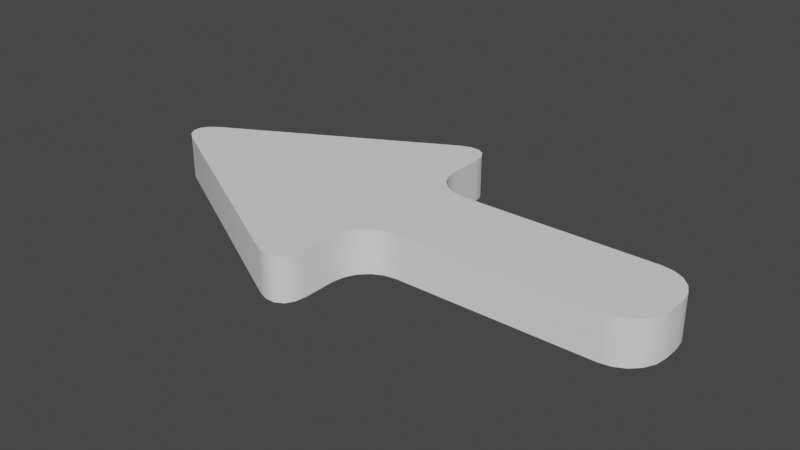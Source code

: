 # Source: Arrow_Floor.blend  (saved by Blender 3.4.6; exported with 4.5.12 LTS)
import bpy
from mathutils import Matrix  # noqa: F401  (used for matrix-valued properties, if any)

bpy.ops.wm.read_factory_settings(use_empty=True)
scene = bpy.context.scene
scene.name = 'Scene'

# ---- collections
col_collection = bpy.data.collections.new('Collection'); scene.collection.children.link(col_collection)

# ---- node groups
ng_auto_smooth = bpy.data.node_groups.new('Auto Smooth', 'GeometryNodeTree')
_s = ng_auto_smooth.interface.new_socket(name='Geometry', in_out='OUTPUT', socket_type='NodeSocketGeometry')
_s = ng_auto_smooth.interface.new_socket(name='Geometry', in_out='INPUT', socket_type='NodeSocketGeometry')
_s = ng_auto_smooth.interface.new_socket(name='Angle', in_out='INPUT', socket_type='NodeSocketFloat')
_s.subtype = 'ANGLE'
_s.min_value = 0.0
_s.max_value = 3.142
ng_auto_smooth.is_modifier = True
_N = ng_auto_smooth.nodes; _L = ng_auto_smooth.links
n0 = _N.new('NodeGroupOutput'); n0.name = 'Group Output'; n0.location = (480, -100)
n1 = _N.new('NodeGroupInput'); n1.name = 'Group Input'; n1.location = (-420, -300)
n2 = _N.new('NodeGroupInput'); n2.name = 'Group Input.001'; n2.location = (-60, -100)
n3 = _N.new('GeometryNodeSetShadeSmooth'); n3.name = 'Set Shade Smooth'; n3.location = (120, -100)
n3.domain = 'EDGE'
n4 = _N.new('GeometryNodeSetShadeSmooth'); n4.name = 'Set Shade Smooth.001'; n4.location = (300, -100)
n5 = _N.new('GeometryNodeInputMeshEdgeAngle'); n5.name = 'Edge Angle'; n5.location = (-420, -220)
n6 = _N.new('GeometryNodeInputEdgeSmooth'); n6.name = 'Is Edge Smooth'; n6.location = (-60, -160)
n7 = _N.new('GeometryNodeInputShadeSmooth'); n7.name = 'Is Face Smooth'; n7.location = (-240, -340)
n8 = _N.new('FunctionNodeBooleanMath'); n8.name = 'Boolean Math'; n8.location = (-60, -220)
n9 = _N.new('FunctionNodeCompare'); n9.name = 'Compare'; n9.location = (-240, -180)
n9.operation = 'LESS_EQUAL'
_L.new(n5.outputs[0], n9.inputs[0])
_L.new(n4.outputs[0], n0.inputs[0])
_L.new(n1.outputs[1], n9.inputs[1])
_L.new(n9.outputs[0], n8.inputs[0])
_L.new(n7.outputs[0], n8.inputs[1])
_L.new(n2.outputs[0], n3.inputs[0])
_L.new(n6.outputs[0], n3.inputs[1])
_L.new(n3.outputs[0], n4.inputs[0])
_L.new(n8.outputs[0], n3.inputs[2])
n0.is_active_output = True

# ---- world
world_world = bpy.data.worlds.new('World'); scene.world = world_world
world_world.use_nodes = True; world_world.node_tree.nodes.clear()
_N = world_world.node_tree.nodes; _L = world_world.node_tree.links
n0 = _N.new('ShaderNodeOutputWorld'); n0.name = 'World Output'; n0.location = (300, 300)
n1 = _N.new('ShaderNodeBackground'); n1.name = 'Background'; n1.location = (10, 300)
n1.inputs[0].default_value = (0.05088, 0.05088, 0.05088, 1.0)
_L.new(n1.outputs[0], n0.inputs[0])
n0.is_active_output = True
world_world.color = (0.05088, 0.05088, 0.05088)
world_world.use_sun_shadow = False
world_world.sun_shadow_jitter_overblur = 0.0

# ---- meshes
me_plane = bpy.data.meshes.new('Plane')
me_plane.from_pydata([(-0.826, 0.04578, 0.0), (-0.826, -0.04578, 0.0), (-0.8479, 0.02939, 0.0), (-0.8595, 0.01013, 0.0), (-0.8595, -0.01013, 0.0), (-0.8479, -0.02939, 0.0), (0.5047, -0.02173, 0.0), (0.4088, -0.1179, 0.0), (0.5, -0.05138, 0.0), (0.4863, -0.07815, 0.0), (0.4651, -0.09943, 0.0), (0.4384, -0.1131, 0.0), (0.4088, 0.1174, 0.0), (0.5047, 0.02173, 0.0), (0.4384, 0.1127, 0.0), (0.4651, 0.09919, 0.0), (0.4863, 0.07804, 0.0), (0.5, 0.05135, 0.0), (-0.1857, -0.2979, 0.0), (-0.27, -0.348, 0.0), (-0.1899, -0.3252, 0.0), (-0.2018, -0.3455, 0.0), (-0.2205, -0.3565, 0.0), (-0.244, -0.3574, 0.0), (-0.27, 0.348, 0.0), (-0.1857, 0.2979, 0.0), (-0.244, 0.3574, 0.0), (-0.2205, 0.3565, 0.0), (-0.2018, 0.3455, 0.0), (-0.1899, 0.3252, 0.0), (-0.08988, -0.1197, 0.0), (-0.1857, -0.02415, 0.0), (-0.1857, -0.2159, 0.0), (-0.1194, -0.1147, 0.0), (-0.146, -0.1013, 0.0), (-0.1194, -0.1249, 0.0), (-0.1386, -0.1203, 0.0), (-0.1561, -0.1103, 0.0), (-0.146, -0.1384, 0.0), (-0.156, -0.1298, 0.0), (-0.1649, -0.1199, 0.0), (-0.1857, -0.0625, 0.0), (-0.1857, -0.1008, 0.0), (-0.1806, -0.05363, 0.0), (-0.1791, -0.08005, 0.0), (-0.1796, -0.1067, 0.0), (-0.1672, -0.08026, 0.0), (-0.1697, -0.09641, 0.0), (-0.1725, -0.1123, 0.0), (-0.1806, -0.1864, 0.0), (-0.1672, -0.1597, 0.0), (-0.1857, -0.1775, 0.0), (-0.1795, -0.1598, 0.0), (-0.17, -0.1434, 0.0), (-0.1857, -0.1392, 0.0), (-0.1796, -0.1333, 0.0), (-0.1725, -0.1276, 0.0), (-0.1857, 0.2117, 0.0), (-0.1857, 0.01995, 0.0), (-0.08988, 0.1161, 0.0), (-0.1857, 0.1733, 0.0), (-0.1857, 0.135, 0.0), (-0.1806, 0.1822, 0.0), (-0.1791, 0.1558, 0.0), (-0.1796, 0.1291, 0.0), (-0.1672, 0.1556, 0.0), (-0.1697, 0.1394, 0.0), (-0.1725, 0.1235, 0.0), (-0.1806, 0.04946, 0.0), (-0.1672, 0.07617, 0.0), (-0.1857, 0.0583, 0.0), (-0.1795, 0.07605, 0.0), (-0.17, 0.0924, 0.0), (-0.1857, 0.09665, 0.0), (-0.1796, 0.1026, 0.0), (-0.1725, 0.1082, 0.0), (-0.1194, 0.1211, 0.0), (-0.146, 0.1345, 0.0), (-0.1194, 0.1109, 0.0), (-0.1386, 0.1155, 0.0), (-0.1561, 0.1255, 0.0), (-0.146, 0.09738, 0.0), (-0.156, 0.106, 0.0), (-0.1649, 0.1159, 0.0)], [], [(31, 43, 46, 34, 33, 30, 7, 11, 10, 9, 8, 6, 13, 17, 16, 15, 14, 12, 59, 78, 81, 69, 68, 58), (30, 33, 36, 35), (33, 34, 37, 36), (34, 46, 47, 37), (35, 36, 39, 38), (36, 37, 40, 39), (37, 47, 48, 40), (31, 41, 44, 43), (41, 42, 45, 44), (42, 54, 55, 45), (43, 44, 47, 46), (44, 45, 48, 47), (45, 55, 56, 48), (32, 49, 52, 51), (49, 50, 53, 52), (50, 38, 39, 53), (51, 52, 55, 54), (52, 53, 56, 55), (53, 39, 40, 56), (40, 48, 56), (57, 60, 63, 62), (60, 61, 64, 63), (61, 73, 74, 64), (62, 63, 66, 65), (63, 64, 67, 66), (64, 74, 75, 67), (58, 68, 71, 70), (68, 69, 72, 71), (69, 81, 82, 72), (70, 71, 74, 73), (71, 72, 75, 74), (72, 82, 83, 75), (59, 76, 79, 78), (76, 77, 80, 79), (77, 65, 66, 80), (78, 79, 82, 81), (79, 80, 83, 82), (80, 66, 67, 83), (67, 75, 83), (0, 2, 3, 4, 5, 1, 19, 23, 22, 21, 20, 18, 32, 51, 54, 42, 41, 31, 58, 70, 73, 61, 60, 57, 25, 29, 28, 27, 26, 24)])
me_plane.polygons.foreach_set('use_smooth', [True] * 40)
_uv = me_plane.uv_layers.new(name='UVMap')
_uv.uv.foreach_set('vector', [0.351, 0.4065, 0.3558, 0.2814, 0.3684, 0.1684, 0.3883, 0.07865, 0.4134, 0.0217, 0.4411, 0.0, 0.9099, 0.0, 0.9377, 0.01994, 0.9629, 0.07782, 0.9828, 0.168, 0.9956, 0.2816, 1.0, 0.4076, 1.0, 0.5924, 0.9956, 0.7184, 0.9828, 0.832, 0.9629, 0.9222, 0.9377, 0.9801, 0.9099, 1.0, 0.4411, 1.0, 0.4134, 0.9783, 0.3883, 0.9214, 0.3684, 0.8316, 0.3558, 0.7185, 0.351, 0.5935, 0.4411, 0.0, 0.4134, 0.0217, 0.3954, 0.0, 0.4134, -0.0217, 0.4134, 0.0217, 0.3883, 0.07865, 0.3789, 0.0407, 0.3954, -0.001701, 0.3883, 0.07865, 0.3684, 0.1684, 0.3661, 0.0999, 0.3789, 0.0407, 0.4134, -0.0217, 0.3954, -0.001701, 0.3789, -0.04179, 0.3883, -0.07866, 0.3954, 0.0, 0.3789, 0.0407, 0.3707, 0.0, 0.3789, -0.04179, 0.3789, 0.0407, 0.3661, 0.0999, 0.351, 0.03265, 0.3707, 0.0, 0.3258, 0.4693, 0.3258, 0.4206, 0.3258, 0.3983, 0.3281, 0.4354, 0.3258, 0.4206, 0.3258, 0.3719, 0.3286, 0.3687, 0.3289, 0.403, 0.3258, 0.3719, 0.3258, 0.3232, 0.3286, 0.335, 0.3286, 0.3687, 0.3281, 0.4354, 0.3289, 0.403, 0.333, 0.3886, 0.3342, 0.4109, 0.3258, 0.3983, 0.3286, 0.3687, 0.3258, 0.3574, 0.333, 0.3886, 0.3286, 0.3687, 0.3286, 0.335, 0.3258, 0.3379, 0.3258, 0.3574, 0.351, -0.4069, 0.3558, -0.2817, 0.351, -0.1688, 0.351, -0.2441, 0.3558, -0.2817, 0.3684, -0.1685, 0.3658, -0.09956, 0.3569, -0.1688, 0.3684, -0.1685, 0.3883, -0.07866, 0.3789, -0.04179, 0.3658, -0.09956, 0.351, -0.2441, 0.3569, -0.1688, 0.3568, -0.05635, 0.351, -0.08136, 0.351, -0.1688, 0.3658, -0.09956, 0.351, -0.03228, 0.3568, -0.05635, 0.3658, -0.09956, 0.3789, -0.04179, 0.3707, 0.0, 0.351, -0.03228, 0.3707, 0.0, 0.3635, 0.03246, 0.3318, 0.3471, 0.3258, 0.7688, 0.3258, 0.7201, 0.3258, 0.6978, 0.3281, 0.7349, 0.3258, 0.7201, 0.3258, 0.6714, 0.3286, 0.6682, 0.3289, 0.7025, 0.3258, 0.6714, 0.3258, 0.6227, 0.3286, 0.6345, 0.3286, 0.6682, 0.3281, 0.7349, 0.3289, 0.7025, 0.333, 0.6881, 0.3342, 0.7104, 0.3258, 0.6978, 0.3286, 0.6682, 0.3258, 0.6568, 0.333, 0.6881, 0.3286, 0.6682, 0.3286, 0.6345, 0.3258, 0.6374, 0.3258, 0.6568, 0.351, 0.5935, 0.3558, 0.7185, 0.351, 0.8314, 0.351, 0.7561, 0.3558, 0.7185, 0.3684, 0.8316, 0.3658, 0.9005, 0.3569, 0.8313, 0.3684, 0.8316, 0.3883, 0.9214, 0.3789, 0.9582, 0.3658, 0.9005, 0.351, 0.7561, 0.3569, 0.8313, 0.3568, 0.9437, 0.351, 0.9187, 0.351, 0.8314, 0.3658, 0.9005, 0.351, 0.9677, 0.3568, 0.9437, 0.3658, 0.9005, 0.3789, 0.9582, 0.3707, 1.0, 0.351, 0.9677, 0.369, 0.7136, 0.3557, 0.6996, 0.3471, 0.6798, 0.3557, 0.6866, 0.3557, 0.6996, 0.3437, 0.6982, 0.3392, 0.6798, 0.3471, 0.6793, 0.3437, 0.6982, 0.3342, 0.7104, 0.333, 0.6881, 0.3392, 0.6798, 0.3557, 0.6866, 0.3471, 0.6793, 0.3392, 0.6552, 0.3437, 0.6511, 0.3471, 0.6798, 0.3392, 0.6798, 0.3352, 0.6616, 0.3392, 0.6552, 0.3392, 0.6798, 0.333, 0.6881, 0.3258, 0.6568, 0.3352, 0.6616, 0.3318, 0.666, 0.3318, 0.6465, 0.3707, 1.0, 0.03788, 0.1163, 0.02803, 0.08033, 0.02285, 0.04792, 0.02285, 0.0222, 0.02803, 0.00569, 0.03788, 0.0, 0.288, 0.0, 0.2997, 0.005959, 0.3102, 0.02325, 0.3186, 0.05018, 0.324, 0.08412, 0.3258, 0.1217, 0.3258, 0.2258, 0.3258, 0.2745, 0.3258, 0.3232, 0.3258, 0.3719, 0.3258, 0.4206, 0.3258, 0.4693, 0.3258, 0.5253, 0.3258, 0.574, 0.3258, 0.6227, 0.3258, 0.6714, 0.3258, 0.7201, 0.3258, 0.7688, 0.3258, 0.8783, 0.324, 0.9102, 0.3186, 0.9276, 0.3102, 0.9288, 0.2997, 0.9137, 0.288, 0.8837])
me_plane.update()

# ---- objects
ob_plane = bpy.data.objects.new('Plane', me_plane)

# ---- transforms, parenting, visibility, modifiers, constraints
ob_plane.location = (0.0, 0.0, 0.06845)
ob_plane.scale = (1.095, 1.095, 1.095)
_m = ob_plane.modifiers.new('Solidify', 'SOLIDIFY')
_m.thickness = 0.11
_m = ob_plane.modifiers.new('Auto Smooth', 'NODES')
_m.node_group = ng_auto_smooth
_gi = [s.identifier for s in ng_auto_smooth.interface.items_tree if s.item_type == 'SOCKET' and s.in_out == 'INPUT']
_m[_gi[1]] = 0.5236  # Angle

# ---- collection membership
col_collection.objects.link(ob_plane)

# ---- scene / render settings (as saved in the file)
scene.frame_start = 1; scene.frame_end = 80; scene.frame_set(65)
scene.render.engine = 'BLENDER_EEVEE_NEXT'
scene.cycles.sampling_pattern = 'TABULATED_SOBOL'
scene.cycles.use_light_tree = False
scene.view_settings.view_transform = 'Filmic'
bpy.context.view_layer.update()

# ---- added for rendering (the .blend has no active camera and no usable light): camera, sun
cam_auto = bpy.data.cameras.new('AutoCamera')
cam_auto.lens = 50.0
cam_auto.sensor_width = 36.0
cam_auto.clip_end = 1000.0
ob_auto_camera = bpy.data.objects.new('AutoCamera', cam_auto)
scene.collection.objects.link(ob_auto_camera)
ob_auto_camera.location = (1.37025, -1.87745, 1.25985)
ob_auto_camera.rotation_euler = (1.09748, -7.21219e-08, 0.694738)
scene.camera = ob_auto_camera
light_auto_sun = bpy.data.lights.new('AutoSun', 'SUN')
light_auto_sun.energy = 3.0
light_auto_sun.angle = 0.0523599
ob_auto_sun = bpy.data.objects.new('AutoSun', light_auto_sun)
scene.collection.objects.link(ob_auto_sun)
ob_auto_sun.rotation_euler = (0.872665, 0.174533, 0.523599)
bpy.context.view_layer.update()
